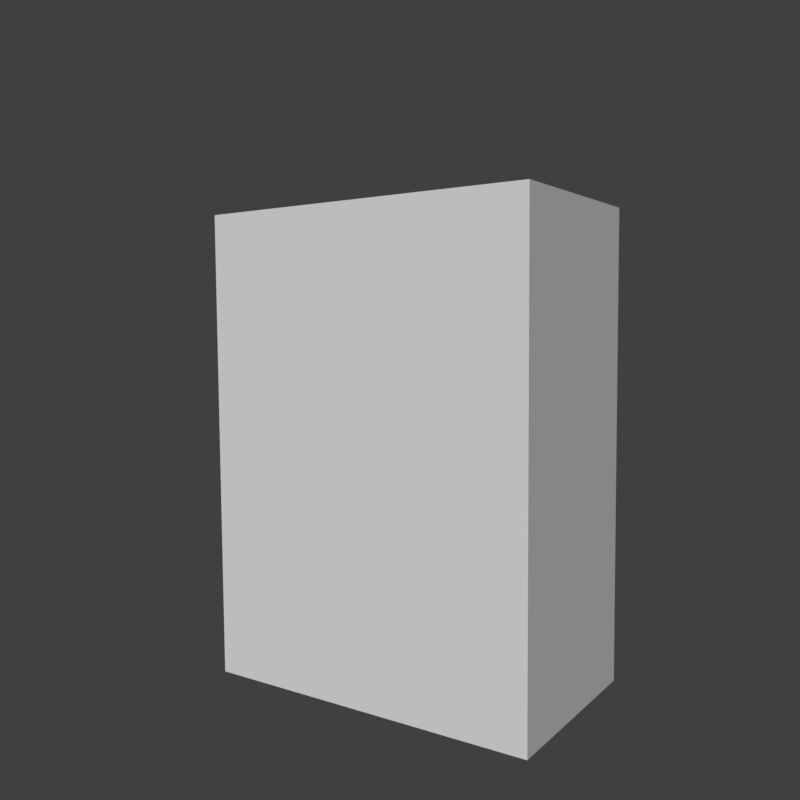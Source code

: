 # Source: building_level_1.blend  (saved by Blender 2.79.0; exported with 4.5.12 LTS)
import bpy
from mathutils import Matrix  # noqa: F401  (used for matrix-valued properties, if any)

bpy.ops.wm.read_factory_settings(use_empty=True)
scene = bpy.context.scene
scene.name = 'Scene'

# ---- collections
col_collection_1 = bpy.data.collections.new('Collection 1'); scene.collection.children.link(col_collection_1)

# ---- materials (node trees are filled in below, after node groups)
mat_material = bpy.data.materials.new('Material')
mat_material.alpha_threshold = 0.0
mat_material.use_transparent_shadow = False
mat_material.roughness = 0.5
mat_material.line_color = (0.0, 0.0, 0.0, 1.0)

# ---- material node trees

# ---- world
world_world = bpy.data.worlds.new('World'); scene.world = world_world
world_world.color = (0.05088, 0.05088, 0.05088)
world_world.use_sun_shadow = False
world_world.sun_shadow_jitter_overblur = 0.0
world_world.cycles.sampling_method = 'MANUAL'

# ---- cameras
cam_camera = bpy.data.cameras.new('Camera')
cam_camera.clip_end = 100.0
cam_camera.lens = 35.0
cam_camera.sensor_width = 32.0
cam_camera.sensor_height = 18.0
cam_camera.ortho_scale = 7.314
cam_camera.dof.focus_distance = 0.0
cam_camera.dof.aperture_fstop = 128.0

# ---- lights
light_lamp = bpy.data.lights.new('Lamp', 'SUN')
light_lamp.color = (1.0, 0.9699, 0.9699)
light_lamp.transmission_factor = 0.0
light_lamp.cutoff_distance = 30.0
light_lamp.angle = 0.1993
light_lamp.energy = 2.78
light_lamp.shadow_buffer_clip_start = 1.001
light_lamp.shadow_soft_size = 0.1
light_lamp.shadow_cascade_max_distance = 1000.0

# ---- meshes
me_cube = bpy.data.meshes.new('Cube')
me_cube.from_pydata([(1.759, 1.0, -1.0), (1.759, -1.0, -1.0), (-1.759, -1.0, -1.0), (-1.759, 1.0, -1.0), (1.759, 1.0, 1.0), (1.759, -1.0, 1.0), (-1.759, -1.0, 1.0), (-1.759, 1.0, 1.0)], [], [(0, 1, 2, 3), (4, 7, 6, 5), (0, 4, 5, 1), (1, 5, 6, 2), (2, 6, 7, 3), (4, 0, 3, 7)])
_uv = me_cube.uv_layers.new(name='UVMap')
_uv.uv.foreach_set('vector', [0.6896, 0.75, 0.6896, 0.9999, 0.25, 0.9999, 0.25, 0.75, 0.4397, 0.4999, 0.0001176, 0.4999, 0.0001175, 0.25, 0.4397, 0.25, 0.6896, 0.0001174, 0.6896, 0.25, 0.4397, 0.25, 0.4397, 0.0001175, 0.4397, 0.0001175, 0.4397, 0.25, 0.0001175, 0.25, 0.0001174, 0.0001176, 0.0001174, 0.75, 0.0001174, 0.5001, 0.25, 0.5001, 0.25, 0.75, 0.6896, 0.5001, 0.6896, 0.75, 0.25, 0.75, 0.25, 0.5001])
me_cube.materials.append(mat_material)
me_cube.use_remesh_preserve_volume = False
me_cube.use_remesh_preserve_attributes = False
me_cube.use_mirror_vertex_groups = False
me_cube.update()

# ---- objects
ob_cube = bpy.data.objects.new('Cube', me_cube)
ob_lamp = bpy.data.objects.new('Lamp', light_lamp)
ob_camera = bpy.data.objects.new('Camera', cam_camera)

# ---- transforms, parenting, visibility, modifiers, constraints
ob_cube.location = (0.0, 0.0, 0.0)
ob_cube.scale = (1.288, 1.288, 3.069)
ob_cube.lock_rotations_4d = False
ob_cube.empty_display_type = 'ARROWS'
ob_cube.lineart.crease_threshold = 0.0
ob_lamp.location = (4.207, -5.312, 5.221)
ob_lamp.rotation_euler = (0.8121, 0.01944, 0.3825)
ob_lamp.lock_rotations_4d = False
ob_lamp.empty_display_type = 'ARROWS'
ob_lamp.color = (0.0, 0.0, 0.0, 0.0)
ob_lamp.lineart.crease_threshold = 0.0
ob_camera.location = (6.254, -9.538, 1.517)
ob_camera.rotation_euler = (1.494, 0.007298, 0.5963)
ob_camera.lock_rotations_4d = False
ob_camera.empty_display_type = 'ARROWS'
ob_camera.color = (0.0, 0.0, 0.0, 0.0)
ob_camera.display_type = 'WIRE'
ob_camera.lineart.crease_threshold = 0.0

# ---- collection membership
col_collection_1.objects.link(ob_cube)
col_collection_1.objects.link(ob_lamp)
col_collection_1.objects.link(ob_camera)

# ---- scene / render settings (as saved in the file)
scene.camera = ob_camera
scene.frame_start = 1; scene.frame_end = 250; scene.frame_set(1)
scene.render.engine = 'BLENDER_EEVEE_NEXT'
scene.render.resolution_x = 800
scene.render.resolution_y = 800
scene.render.resolution_percentage = 50
scene.render.dither_intensity = 0.0
scene.render.film_transparent = True
scene.cycles.use_denoising = False
scene.cycles.samples = 128
scene.cycles.sampling_pattern = 'TABULATED_SOBOL'
scene.cycles.use_adaptive_sampling = False
scene.cycles.use_light_tree = False
scene.cycles.blur_glossy = 0.0
scene.cycles.sample_clamp_indirect = 0.0
scene.view_settings.view_transform = 'Standard'
bpy.context.view_layer.update()
